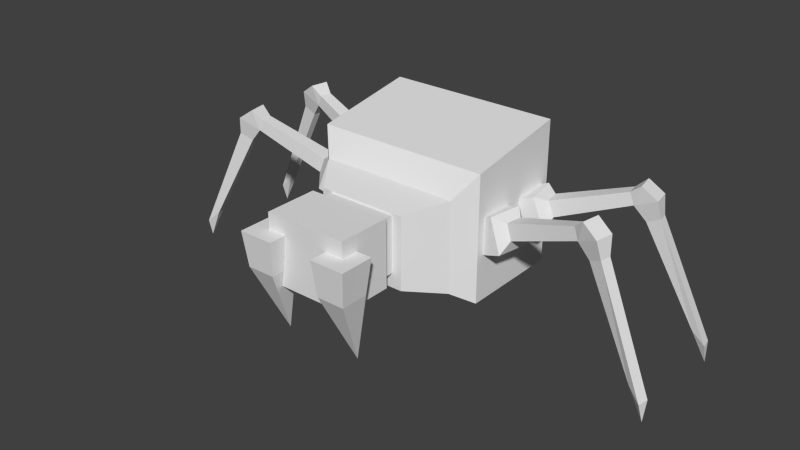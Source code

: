 # Source: concapedehead.blend  (saved by Blender 2.67.0; exported with 4.5.12 LTS)
import bpy
from mathutils import Matrix  # noqa: F401  (used for matrix-valued properties, if any)

bpy.ops.wm.read_factory_settings(use_empty=True)
scene = bpy.context.scene
scene.name = 'Scene'

# ---- collections
col_collection_1 = bpy.data.collections.new('Collection 1'); scene.collection.children.link(col_collection_1)

# ---- world
world_world = bpy.data.worlds.new('World'); scene.world = world_world
world_world.color = (0.05088, 0.05088, 0.05088)
world_world.use_sun_shadow = False
world_world.sun_shadow_jitter_overblur = 0.0
world_world.cycles.sampling_method = 'MANUAL'
world_world.cycles.sample_map_resolution = 256

# ---- meshes
me_rightmouth = bpy.data.meshes.new('RightMouth')
me_rightmouth.from_pydata([(-0.8, -0.8, -1.0), (-0.8, 0.8, -1.0), (0.8, 0.8, -1.0), (0.8, -0.8, -1.0), (-1.0, -1.0, 1.0), (-1.0, 1.0, 1.0), (1.0, 1.0, 1.0), (1.0, -1.0, 1.0), (0.0, 1.0, -5.0)], [], [(4, 5, 1), (5, 6, 2), (6, 7, 3), (7, 4, 0), (7, 6, 5), (3, 0, 8), (0, 1, 8), (2, 3, 8), (1, 2, 8), (0, 4, 1), (1, 5, 2), (2, 6, 3), (3, 7, 0), (4, 7, 5)])
_uv = me_rightmouth.uv_layers.new(name='UVMap')
_uv.uv.foreach_set('vector', [0.71, 0.6015, 0.6352, 0.6015, 0.6427, 0.5263, 0.7099, 0.5987, 0.6351, 0.5987, 0.6425, 0.5235, 0.6352, 0.6015, 0.71, 0.6015, 0.7025, 0.5263, 0.7101, 0.6129, 0.6353, 0.6129, 0.6428, 0.5378, 0.71, 0.6129, 0.71, 0.6877, 0.6352, 0.6877, 0.7026, 0.5378, 0.6428, 0.5378, 0.6727, 0.3737, 0.7025, 0.5263, 0.6427, 0.5263, 0.6352, 0.3737, 0.6427, 0.5263, 0.7025, 0.5263, 0.6352, 0.3737, 0.7024, 0.5235, 0.6425, 0.5235, 0.6725, 0.3737, 0.7025, 0.5263, 0.71, 0.6015, 0.6427, 0.5263, 0.7024, 0.5235, 0.7099, 0.5987, 0.6425, 0.5235, 0.6427, 0.5263, 0.6352, 0.6015, 0.7025, 0.5263, 0.7026, 0.5378, 0.7101, 0.6129, 0.6428, 0.5378, 0.6352, 0.6129, 0.71, 0.6129, 0.6352, 0.6877])
me_rightmouth.use_remesh_preserve_volume = False
me_rightmouth.use_remesh_preserve_attributes = False
me_rightmouth.use_mirror_vertex_groups = False
me_rightmouth.update()
me_leftmouth = bpy.data.meshes.new('LeftMouth')
me_leftmouth.from_pydata([(-0.8, -0.8, -1.0), (-0.8, 0.8, -1.0), (0.8, 0.8, -1.0), (0.8, -0.8, -1.0), (-1.0, -1.0, 1.0), (-1.0, 1.0, 1.0), (1.0, 1.0, 1.0), (1.0, -1.0, 1.0), (0.0, 1.0, -5.0)], [], [(4, 5, 1), (5, 6, 2), (6, 7, 3), (7, 4, 0), (7, 6, 5), (3, 0, 8), (0, 1, 8), (2, 3, 8), (1, 2, 8), (0, 4, 1), (1, 5, 2), (2, 6, 3), (3, 7, 0), (4, 7, 5)])
_uv = me_leftmouth.uv_layers.new(name='UVMap')
_uv.uv.foreach_set('vector', [0.71, 0.6015, 0.6352, 0.6015, 0.6427, 0.5263, 0.7099, 0.5987, 0.6351, 0.5987, 0.6425, 0.5235, 0.6352, 0.6015, 0.71, 0.6015, 0.7025, 0.5263, 0.7101, 0.6129, 0.6353, 0.6129, 0.6428, 0.5378, 0.71, 0.6129, 0.71, 0.6877, 0.6352, 0.6877, 0.7026, 0.5378, 0.6428, 0.5378, 0.6727, 0.3737, 0.7025, 0.5263, 0.6427, 0.5263, 0.6352, 0.3737, 0.6427, 0.5263, 0.7025, 0.5263, 0.6352, 0.3737, 0.7024, 0.5235, 0.6425, 0.5235, 0.6725, 0.3737, 0.7025, 0.5263, 0.71, 0.6015, 0.6427, 0.5263, 0.7024, 0.5235, 0.7099, 0.5987, 0.6425, 0.5235, 0.6427, 0.5263, 0.6352, 0.6015, 0.7025, 0.5263, 0.7026, 0.5378, 0.7101, 0.6129, 0.6428, 0.5378, 0.6352, 0.6129, 0.71, 0.6129, 0.6352, 0.6877])
me_leftmouth.use_remesh_preserve_volume = False
me_leftmouth.use_remesh_preserve_attributes = False
me_leftmouth.use_mirror_vertex_groups = False
me_leftmouth.update()
me_head = bpy.data.meshes.new('Head')
me_head.from_pydata([(-1.0, -0.3, -0.8), (-1.0, 0.5, -0.8), (1.0, 0.5, -0.8), (1.0, -0.3, -0.8), (-1.0, -0.3, 0.8), (-1.0, 0.5, 0.8), (1.0, 0.5, 0.8), (1.0, -0.3, 0.8), (-1.2, -0.45, -0.96), (1.2, -0.45, -0.96), (-1.2, -0.45, 0.96), (1.2, -0.45, 0.96), (-1.2, -2.0, -0.96), (1.2, -2.0, -0.96), (-1.2, -2.0, 0.96), (1.2, -2.0, 0.96)], [], [(4, 5, 1), (5, 6, 2), (6, 7, 3), (0, 3, 9), (0, 1, 2), (7, 6, 5), (8, 9, 13), (4, 0, 8), (3, 7, 9), (7, 4, 10), (15, 14, 12), (10, 8, 12), (9, 11, 15), (11, 10, 14), (0, 4, 1), (1, 5, 2), (2, 6, 3), (8, 0, 9), (3, 0, 2), (4, 7, 5), (12, 8, 13), (10, 4, 8), (11, 7, 10), (13, 15, 12), (14, 10, 12), (13, 9, 15), (15, 11, 14), (7, 11, 9)])
_uv = me_head.uv_layers.new(name='UVMap')
_uv.uv.foreach_set('vector', [0.361, 0.4078, 0.4223, 0.4078, 0.4223, 0.2853, 0.4557, 0.05677, 0.4557, 0.21, 0.3331, 0.21, 0.4228, 0.4068, 0.3615, 0.4068, 0.3615, 0.2843, 0.3926, 0.0573, 0.3926, 0.2105, 0.3758, 0.2258, 0.3926, 0.0573, 0.4539, 0.0573, 0.4539, 0.2105, 0.1618, 0.05603, 0.2231, 0.05603, 0.2231, 0.2092, 0.3758, 0.04198, 0.3758, 0.2258, 0.2571, 0.2258, 0.361, 0.4078, 0.361, 0.2853, 0.3418, 0.273, 0.3615, 0.2843, 0.3615, 0.4068, 0.3424, 0.272, 0.1618, 0.05603, 0.1618, 0.2092, 0.145, 0.2245, 0.1989, 0.4194, 0.01511, 0.4194, 0.01511, 0.2724, 0.3418, 0.4201, 0.3418, 0.273, 0.2231, 0.273, 0.3424, 0.272, 0.3424, 0.4191, 0.2236, 0.4191, 0.145, 0.04071, 0.145, 0.2245, 0.0263, 0.2245, 0.361, 0.2853, 0.361, 0.4078, 0.4223, 0.2853, 0.3331, 0.05677, 0.4557, 0.05677, 0.3331, 0.21, 0.4228, 0.2843, 0.4228, 0.4068, 0.3615, 0.2843, 0.3758, 0.04198, 0.3926, 0.0573, 0.3758, 0.2258, 0.3926, 0.2105, 0.3926, 0.0573, 0.4539, 0.2105, 0.1618, 0.2092, 0.1618, 0.05603, 0.2231, 0.2092, 0.2571, 0.04198, 0.3758, 0.04198, 0.2571, 0.2258, 0.3418, 0.4201, 0.361, 0.4078, 0.3418, 0.273, 0.145, 0.04071, 0.1618, 0.05603, 0.145, 0.2245, 0.1989, 0.2724, 0.1989, 0.4194, 0.01511, 0.2724, 0.2231, 0.4201, 0.3418, 0.4201, 0.2231, 0.273, 0.2236, 0.272, 0.3424, 0.272, 0.2236, 0.4191, 0.0263, 0.04071, 0.145, 0.04071, 0.0263, 0.2245, 0.3615, 0.4068, 0.3424, 0.4191, 0.3424, 0.272])
me_head.use_remesh_preserve_volume = False
me_head.use_remesh_preserve_attributes = False
me_head.use_mirror_vertex_groups = False
me_head.update()
me_frontrightleg = bpy.data.meshes.new('FrontRightLeg')
me_frontrightleg.from_pydata([(-0.5977, -1.0, -1.282), (-0.5977, 1.0, -1.282), (1.282, 1.0, -0.5977), (1.282, -1.0, -0.5977), (-1.282, -1.0, 0.5977), (-1.282, 1.0, 0.5977), (0.5977, 1.0, 1.282), (0.5977, -1.0, 1.282), (1.532, 0.468, 0.1427), (1.532, -0.468, 0.1427), (1.212, 0.468, 1.022), (1.212, -0.468, 1.022), (5.606, 0.36, 1.767), (5.606, -0.36, 1.767), (5.36, 0.36, 2.444), (5.36, -0.36, 2.444), (6.839, 0.54, 2.336), (6.839, -0.54, 2.336), (5.955, 0.54, 2.956), (5.955, -0.54, 2.956), (6.272, 0.216, 0.973), (6.272, -0.216, 0.973), (7.012, 0.324, 1.314), (7.012, -0.324, 1.314), (9.204, 0.216, -4.383), (9.204, -0.216, -4.383), (9.944, 0.324, -5.042), (9.944, -0.324, -5.042), (9.993, -2.161e-07, -6.12)], [], [(4, 5, 1), (5, 6, 1), (6, 7, 10), (7, 4, 0), (0, 1, 2), (7, 6, 5), (11, 9, 13), (7, 3, 9), (2, 6, 8), (3, 2, 8), (14, 15, 19), (9, 8, 12), (8, 10, 12), (10, 11, 15), (18, 19, 17), (15, 13, 19), (13, 12, 20), (12, 14, 18), (21, 20, 24), (17, 13, 23), (16, 17, 23), (12, 16, 22), (22, 23, 27), (23, 21, 25), (20, 22, 24), (24, 26, 28), (25, 24, 28), (26, 27, 28), (27, 25, 28), (0, 4, 1), (7, 11, 10), (3, 7, 0), (3, 0, 2), (4, 7, 5), (15, 11, 13), (11, 7, 9), (6, 10, 8), (9, 3, 8), (18, 14, 19), (13, 9, 12), (10, 14, 12), (14, 10, 15), (16, 18, 17), (13, 17, 19), (21, 13, 20), (16, 12, 18), (25, 21, 24), (13, 21, 23), (22, 16, 23), (20, 12, 22), (26, 22, 27), (27, 23, 25), (22, 26, 24), (6, 2, 1)])
_uv = me_frontrightleg.uv_layers.new(name='UVMap')
_uv.uv.foreach_set('vector', [0.656, 0.2533, 0.7395, 0.2533, 0.7395, 0.3368, 0.8692, 0.02252, 0.7898, 0.02169, 0.8684, 0.1019, 0.9765, 0.6312, 0.8894, 0.6312, 0.9533, 0.6022, 0.7739, 0.02344, 0.8481, 0.02422, 0.8473, 0.09842, 0.8596, 0.7184, 0.7718, 0.7184, 0.7718, 0.6305, 0.8894, 0.6312, 0.9765, 0.6312, 0.9765, 0.7184, 0.7469, 0.04, 0.7466, 0.07472, 0.5839, 0.06807, 0.7739, 0.02344, 0.7731, 0.09764, 0.7466, 0.07472, 0.789, 0.1011, 0.7898, 0.02169, 0.7605, 0.07657, 0.8596, 0.6305, 0.7718, 0.6305, 0.7951, 0.5961, 0.9486, 0.4112, 0.9172, 0.4112, 0.9094, 0.377, 0.8363, 0.5961, 0.7951, 0.5961, 0.7999, 0.4034, 0.7605, 0.07657, 0.7609, 0.0394, 0.5865, 0.06945, 0.9533, 0.6022, 0.9125, 0.6022, 0.9172, 0.4112, 0.9565, 0.377, 0.9094, 0.377, 0.9094, 0.3299, 0.5842, 0.04136, 0.5839, 0.06807, 0.5563, 0.03077, 0.8315, 0.4034, 0.7999, 0.4034, 0.8062, 0.3579, 0.5865, 0.06945, 0.5868, 0.04086, 0.5569, 0.02953, 0.8252, 0.3579, 0.8062, 0.3579, 0.7975, 0.2128, 0.5333, 0.06359, 0.5839, 0.06807, 0.541, 0.1021, 0.9565, 0.3299, 0.9094, 0.3299, 0.9188, 0.2848, 0.5865, 0.06945, 0.5323, 0.06466, 0.5405, 0.1059, 0.947, 0.2848, 0.9188, 0.2848, 0.9105, 0.06938, 0.541, 0.1021, 0.5713, 0.1048, 0.5361, 0.3286, 0.573, 0.1088, 0.5405, 0.1059, 0.5353, 0.3483, 0.5353, 0.3483, 0.4983, 0.3806, 0.5001, 0.4362, 0.8165, 0.2128, 0.7975, 0.2128, 0.807, 0.1289, 0.9387, 0.06938, 0.9105, 0.06938, 0.9246, 0.02234, 0.4895, 0.397, 0.5361, 0.3286, 0.5161, 0.4868, 0.656, 0.3368, 0.656, 0.2533, 0.7395, 0.3368, 0.8894, 0.6312, 0.9125, 0.6022, 0.9533, 0.6022, 0.7731, 0.09764, 0.7739, 0.02344, 0.8473, 0.09842, 0.8596, 0.6305, 0.8596, 0.7184, 0.7718, 0.6305, 0.8894, 0.7184, 0.8894, 0.6312, 0.9765, 0.7184, 0.5842, 0.04136, 0.7469, 0.04, 0.5839, 0.06807, 0.7469, 0.04, 0.7739, 0.02344, 0.7466, 0.07472, 0.7898, 0.02169, 0.7609, 0.0394, 0.7605, 0.07657, 0.8363, 0.5961, 0.8596, 0.6305, 0.7951, 0.5961, 0.9565, 0.377, 0.9486, 0.4112, 0.9094, 0.377, 0.8315, 0.4034, 0.8363, 0.5961, 0.7999, 0.4034, 0.7609, 0.0394, 0.5868, 0.04086, 0.5865, 0.06945, 0.9486, 0.4112, 0.9533, 0.6022, 0.9172, 0.4112, 0.9565, 0.3299, 0.9565, 0.377, 0.9094, 0.3299, 0.5839, 0.06807, 0.5333, 0.06359, 0.5563, 0.03077, 0.8252, 0.3579, 0.8315, 0.4034, 0.8062, 0.3579, 0.5323, 0.06466, 0.5865, 0.06945, 0.5569, 0.02953, 0.8165, 0.2128, 0.8252, 0.3579, 0.7975, 0.2128, 0.5839, 0.06807, 0.5713, 0.1048, 0.541, 0.1021, 0.947, 0.2848, 0.9565, 0.3299, 0.9188, 0.2848, 0.573, 0.1088, 0.5865, 0.06945, 0.5405, 0.1059, 0.9387, 0.06938, 0.947, 0.2848, 0.9105, 0.06938, 0.4895, 0.397, 0.541, 0.1021, 0.5361, 0.3286, 0.5405, 0.1059, 0.4983, 0.3806, 0.5353, 0.3483, 0.7898, 0.02169, 0.789, 0.1011, 0.8684, 0.1019])
me_frontrightleg.use_remesh_preserve_volume = False
me_frontrightleg.use_remesh_preserve_attributes = False
me_frontrightleg.use_mirror_vertex_groups = False
me_frontrightleg.update()
me_backrightleg = bpy.data.meshes.new('BackRightLeg')
me_backrightleg.from_pydata([(-0.5977, -1.0, -1.282), (-0.5977, 1.0, -1.282), (1.282, 1.0, -0.5977), (1.282, -1.0, -0.5977), (-1.282, -1.0, 0.5977), (-1.282, 1.0, 0.5977), (0.5977, 1.0, 1.282), (0.5977, -1.0, 1.282), (1.532, 0.468, 0.1427), (1.532, -0.468, 0.1427), (1.212, 0.468, 1.022), (1.212, -0.468, 1.022), (5.606, 0.36, 1.767), (5.606, -0.36, 1.767), (5.36, 0.36, 2.444), (5.36, -0.36, 2.444), (6.839, 0.54, 2.336), (6.839, -0.54, 2.336), (5.955, 0.54, 2.956), (5.955, -0.54, 2.956), (6.272, 0.216, 0.973), (6.272, -0.216, 0.973), (7.012, 0.324, 1.314), (7.012, -0.324, 1.314), (9.204, 0.216, -4.383), (9.204, -0.216, -4.383), (9.944, 0.324, -5.042), (9.944, -0.324, -5.042), (9.993, -2.161e-07, -6.12)], [], [(4, 5, 1), (5, 6, 1), (6, 7, 10), (7, 4, 0), (0, 1, 2), (7, 6, 5), (11, 9, 13), (7, 3, 9), (2, 6, 8), (3, 2, 8), (14, 15, 19), (9, 8, 12), (8, 10, 12), (10, 11, 15), (18, 19, 17), (15, 13, 19), (13, 12, 20), (12, 14, 18), (21, 20, 24), (17, 13, 23), (16, 17, 23), (12, 16, 22), (22, 23, 27), (23, 21, 25), (20, 22, 24), (24, 26, 28), (25, 24, 28), (26, 27, 28), (27, 25, 28), (0, 4, 1), (7, 11, 10), (3, 7, 0), (3, 0, 2), (4, 7, 5), (15, 11, 13), (11, 7, 9), (6, 10, 8), (9, 3, 8), (18, 14, 19), (13, 9, 12), (10, 14, 12), (14, 10, 15), (16, 18, 17), (13, 17, 19), (21, 13, 20), (16, 12, 18), (25, 21, 24), (13, 21, 23), (22, 16, 23), (20, 12, 22), (26, 22, 27), (27, 23, 25), (22, 26, 24), (6, 2, 1)])
_uv = me_backrightleg.uv_layers.new(name='UVMap')
_uv.uv.foreach_set('vector', [0.656, 0.2533, 0.7395, 0.2533, 0.7395, 0.3368, 0.8692, 0.02252, 0.7898, 0.02169, 0.8684, 0.1019, 0.9765, 0.6312, 0.8894, 0.6312, 0.9533, 0.6022, 0.7739, 0.02344, 0.8481, 0.02422, 0.8473, 0.09842, 0.8596, 0.7184, 0.7718, 0.7184, 0.7718, 0.6305, 0.8894, 0.6312, 0.9765, 0.6312, 0.9765, 0.7184, 0.7469, 0.04, 0.7466, 0.07472, 0.5839, 0.06807, 0.7739, 0.02344, 0.7731, 0.09764, 0.7466, 0.07472, 0.789, 0.1011, 0.7898, 0.02169, 0.7605, 0.07657, 0.8596, 0.6305, 0.7718, 0.6305, 0.7951, 0.5961, 0.9486, 0.4112, 0.9172, 0.4112, 0.9094, 0.377, 0.8363, 0.5961, 0.7951, 0.5961, 0.7999, 0.4034, 0.7605, 0.07657, 0.7609, 0.0394, 0.5865, 0.06945, 0.9533, 0.6022, 0.9125, 0.6022, 0.9172, 0.4112, 0.9565, 0.377, 0.9094, 0.377, 0.9094, 0.3299, 0.5842, 0.04136, 0.5839, 0.06807, 0.5563, 0.03077, 0.8315, 0.4034, 0.7999, 0.4034, 0.8062, 0.3579, 0.5865, 0.06945, 0.5868, 0.04086, 0.5569, 0.02953, 0.8252, 0.3579, 0.8062, 0.3579, 0.7975, 0.2128, 0.5333, 0.06359, 0.5839, 0.06807, 0.541, 0.1021, 0.9565, 0.3299, 0.9094, 0.3299, 0.9188, 0.2848, 0.5865, 0.06945, 0.5323, 0.06466, 0.5405, 0.1059, 0.947, 0.2848, 0.9188, 0.2848, 0.9105, 0.06938, 0.541, 0.1021, 0.5713, 0.1048, 0.5361, 0.3286, 0.573, 0.1088, 0.5405, 0.1059, 0.5353, 0.3483, 0.5353, 0.3483, 0.4983, 0.3806, 0.5001, 0.4362, 0.8165, 0.2128, 0.7975, 0.2128, 0.807, 0.1289, 0.9387, 0.06938, 0.9105, 0.06938, 0.9246, 0.02234, 0.4895, 0.397, 0.5361, 0.3286, 0.5161, 0.4868, 0.656, 0.3368, 0.656, 0.2533, 0.7395, 0.3368, 0.8894, 0.6312, 0.9125, 0.6022, 0.9533, 0.6022, 0.7731, 0.09764, 0.7739, 0.02344, 0.8473, 0.09842, 0.8596, 0.6305, 0.8596, 0.7184, 0.7718, 0.6305, 0.8894, 0.7184, 0.8894, 0.6312, 0.9765, 0.7184, 0.5842, 0.04136, 0.7469, 0.04, 0.5839, 0.06807, 0.7469, 0.04, 0.7739, 0.02344, 0.7466, 0.07472, 0.7898, 0.02169, 0.7609, 0.0394, 0.7605, 0.07657, 0.8363, 0.5961, 0.8596, 0.6305, 0.7951, 0.5961, 0.9565, 0.377, 0.9486, 0.4112, 0.9094, 0.377, 0.8315, 0.4034, 0.8363, 0.5961, 0.7999, 0.4034, 0.7609, 0.0394, 0.5868, 0.04086, 0.5865, 0.06945, 0.9486, 0.4112, 0.9533, 0.6022, 0.9172, 0.4112, 0.9565, 0.3299, 0.9565, 0.377, 0.9094, 0.3299, 0.5839, 0.06807, 0.5333, 0.06359, 0.5563, 0.03077, 0.8252, 0.3579, 0.8315, 0.4034, 0.8062, 0.3579, 0.5323, 0.06466, 0.5865, 0.06945, 0.5569, 0.02953, 0.8165, 0.2128, 0.8252, 0.3579, 0.7975, 0.2128, 0.5839, 0.06807, 0.5713, 0.1048, 0.541, 0.1021, 0.947, 0.2848, 0.9565, 0.3299, 0.9188, 0.2848, 0.573, 0.1088, 0.5865, 0.06945, 0.5405, 0.1059, 0.9387, 0.06938, 0.947, 0.2848, 0.9105, 0.06938, 0.4895, 0.397, 0.541, 0.1021, 0.5361, 0.3286, 0.5405, 0.1059, 0.4983, 0.3806, 0.5353, 0.3483, 0.7898, 0.02169, 0.789, 0.1011, 0.8684, 0.1019])
me_backrightleg.use_remesh_preserve_volume = False
me_backrightleg.use_remesh_preserve_attributes = False
me_backrightleg.use_mirror_vertex_groups = False
me_backrightleg.update()
me_backleftleg = bpy.data.meshes.new('BackLeftLeg')
me_backleftleg.from_pydata([(-0.5977, -1.0, -1.282), (-0.5977, 1.0, -1.282), (1.282, 1.0, -0.5977), (1.282, -1.0, -0.5977), (-1.282, -1.0, 0.5977), (-1.282, 1.0, 0.5977), (0.5977, 1.0, 1.282), (0.5977, -1.0, 1.282), (1.532, 0.468, 0.1427), (1.532, -0.468, 0.1427), (1.212, 0.468, 1.022), (1.212, -0.468, 1.022), (5.606, 0.36, 1.767), (5.606, -0.36, 1.767), (5.36, 0.36, 2.444), (5.36, -0.36, 2.444), (6.839, 0.54, 2.336), (6.839, -0.54, 2.336), (5.955, 0.54, 2.956), (5.955, -0.54, 2.956), (6.272, 0.216, 0.973), (6.272, -0.216, 0.973), (7.012, 0.324, 1.314), (7.012, -0.324, 1.314), (9.204, 0.216, -4.383), (9.204, -0.216, -4.383), (9.944, 0.324, -5.042), (9.944, -0.324, -5.042), (9.993, -2.161e-07, -6.12)], [], [(4, 5, 1), (5, 6, 1), (6, 7, 10), (7, 4, 0), (0, 1, 2), (7, 6, 5), (11, 9, 13), (7, 3, 9), (2, 6, 8), (3, 2, 8), (14, 15, 19), (9, 8, 12), (8, 10, 12), (10, 11, 15), (18, 19, 17), (15, 13, 19), (13, 12, 20), (12, 14, 18), (21, 20, 24), (17, 13, 23), (16, 17, 23), (12, 16, 22), (22, 23, 27), (23, 21, 25), (20, 22, 24), (24, 26, 28), (25, 24, 28), (26, 27, 28), (27, 25, 28), (0, 4, 1), (7, 11, 10), (3, 7, 0), (3, 0, 2), (4, 7, 5), (15, 11, 13), (11, 7, 9), (6, 10, 8), (9, 3, 8), (18, 14, 19), (13, 9, 12), (10, 14, 12), (14, 10, 15), (16, 18, 17), (13, 17, 19), (21, 13, 20), (16, 12, 18), (25, 21, 24), (13, 21, 23), (22, 16, 23), (20, 12, 22), (26, 22, 27), (27, 23, 25), (22, 26, 24), (6, 2, 1)])
_uv = me_backleftleg.uv_layers.new(name='UVMap')
_uv.uv.foreach_set('vector', [0.656, 0.2533, 0.7395, 0.2533, 0.7395, 0.3368, 0.8692, 0.02252, 0.7898, 0.02169, 0.8684, 0.1019, 0.9765, 0.6312, 0.8894, 0.6312, 0.9533, 0.6022, 0.7739, 0.02344, 0.8481, 0.02422, 0.8473, 0.09842, 0.8596, 0.7184, 0.7718, 0.7184, 0.7718, 0.6305, 0.8894, 0.6312, 0.9765, 0.6312, 0.9765, 0.7184, 0.7469, 0.04, 0.7466, 0.07472, 0.5839, 0.06807, 0.7739, 0.02344, 0.7731, 0.09764, 0.7466, 0.07472, 0.789, 0.1011, 0.7898, 0.02169, 0.7605, 0.07657, 0.8596, 0.6305, 0.7718, 0.6305, 0.7951, 0.5961, 0.9486, 0.4112, 0.9172, 0.4112, 0.9094, 0.377, 0.8363, 0.5961, 0.7951, 0.5961, 0.7999, 0.4034, 0.7605, 0.07657, 0.7609, 0.0394, 0.5865, 0.06945, 0.9533, 0.6022, 0.9125, 0.6022, 0.9172, 0.4112, 0.9565, 0.377, 0.9094, 0.377, 0.9094, 0.3299, 0.5842, 0.04136, 0.5839, 0.06807, 0.5563, 0.03077, 0.8315, 0.4034, 0.7999, 0.4034, 0.8062, 0.3579, 0.5865, 0.06945, 0.5868, 0.04086, 0.5569, 0.02953, 0.8252, 0.3579, 0.8062, 0.3579, 0.7975, 0.2128, 0.5333, 0.06359, 0.5839, 0.06807, 0.541, 0.1021, 0.9565, 0.3299, 0.9094, 0.3299, 0.9188, 0.2848, 0.5865, 0.06945, 0.5323, 0.06466, 0.5405, 0.1059, 0.947, 0.2848, 0.9188, 0.2848, 0.9105, 0.06938, 0.541, 0.1021, 0.5713, 0.1048, 0.5361, 0.3286, 0.573, 0.1088, 0.5405, 0.1059, 0.5353, 0.3483, 0.5353, 0.3483, 0.4983, 0.3806, 0.5001, 0.4362, 0.8165, 0.2128, 0.7975, 0.2128, 0.807, 0.1289, 0.9387, 0.06938, 0.9105, 0.06938, 0.9246, 0.02234, 0.4895, 0.397, 0.5361, 0.3286, 0.5161, 0.4868, 0.656, 0.3368, 0.656, 0.2533, 0.7395, 0.3368, 0.8894, 0.6312, 0.9125, 0.6022, 0.9533, 0.6022, 0.7731, 0.09764, 0.7739, 0.02344, 0.8473, 0.09842, 0.8596, 0.6305, 0.8596, 0.7184, 0.7718, 0.6305, 0.8894, 0.7184, 0.8894, 0.6312, 0.9765, 0.7184, 0.5842, 0.04136, 0.7469, 0.04, 0.5839, 0.06807, 0.7469, 0.04, 0.7739, 0.02344, 0.7466, 0.07472, 0.7898, 0.02169, 0.7609, 0.0394, 0.7605, 0.07657, 0.8363, 0.5961, 0.8596, 0.6305, 0.7951, 0.5961, 0.9565, 0.377, 0.9486, 0.4112, 0.9094, 0.377, 0.8315, 0.4034, 0.8363, 0.5961, 0.7999, 0.4034, 0.7609, 0.0394, 0.5868, 0.04086, 0.5865, 0.06945, 0.9486, 0.4112, 0.9533, 0.6022, 0.9172, 0.4112, 0.9565, 0.3299, 0.9565, 0.377, 0.9094, 0.3299, 0.5839, 0.06807, 0.5333, 0.06359, 0.5563, 0.03077, 0.8252, 0.3579, 0.8315, 0.4034, 0.8062, 0.3579, 0.5323, 0.06466, 0.5865, 0.06945, 0.5569, 0.02953, 0.8165, 0.2128, 0.8252, 0.3579, 0.7975, 0.2128, 0.5839, 0.06807, 0.5713, 0.1048, 0.541, 0.1021, 0.947, 0.2848, 0.9565, 0.3299, 0.9188, 0.2848, 0.573, 0.1088, 0.5865, 0.06945, 0.5405, 0.1059, 0.9387, 0.06938, 0.947, 0.2848, 0.9105, 0.06938, 0.4895, 0.397, 0.541, 0.1021, 0.5361, 0.3286, 0.5405, 0.1059, 0.4983, 0.3806, 0.5353, 0.3483, 0.7898, 0.02169, 0.789, 0.1011, 0.8684, 0.1019])
me_backleftleg.use_remesh_preserve_volume = False
me_backleftleg.use_remesh_preserve_attributes = False
me_backleftleg.use_mirror_vertex_groups = False
me_backleftleg.update()
me_frontleftleg = bpy.data.meshes.new('FrontLeftLeg')
me_frontleftleg.from_pydata([(-0.5977, -1.0, -1.282), (-0.5977, 1.0, -1.282), (1.282, 1.0, -0.5977), (1.282, -1.0, -0.5977), (-1.282, -1.0, 0.5977), (-1.282, 1.0, 0.5977), (0.5977, 1.0, 1.282), (0.5977, -1.0, 1.282), (1.532, 0.468, 0.1427), (1.532, -0.468, 0.1427), (1.212, 0.468, 1.022), (1.212, -0.468, 1.022), (5.606, 0.36, 1.767), (5.606, -0.36, 1.767), (5.36, 0.36, 2.444), (5.36, -0.36, 2.444), (6.839, 0.54, 2.336), (6.839, -0.54, 2.336), (5.955, 0.54, 2.956), (5.955, -0.54, 2.956), (6.272, 0.216, 0.973), (6.272, -0.216, 0.973), (7.012, 0.324, 1.314), (7.012, -0.324, 1.314), (9.204, 0.216, -4.383), (9.204, -0.216, -4.383), (9.944, 0.324, -5.042), (9.944, -0.324, -5.042), (9.993, -2.161e-07, -6.12)], [], [(4, 5, 1), (5, 6, 1), (6, 7, 10), (7, 4, 0), (0, 1, 2), (7, 6, 5), (11, 9, 13), (7, 3, 9), (2, 6, 8), (3, 2, 8), (14, 15, 19), (9, 8, 12), (8, 10, 12), (10, 11, 15), (18, 19, 17), (15, 13, 19), (13, 12, 20), (12, 14, 18), (21, 20, 24), (17, 13, 23), (16, 17, 23), (12, 16, 22), (22, 23, 27), (23, 21, 25), (20, 22, 24), (24, 26, 28), (25, 24, 28), (26, 27, 28), (27, 25, 28), (0, 4, 1), (7, 11, 10), (3, 7, 0), (3, 0, 2), (4, 7, 5), (15, 11, 13), (11, 7, 9), (6, 10, 8), (9, 3, 8), (18, 14, 19), (13, 9, 12), (10, 14, 12), (14, 10, 15), (16, 18, 17), (13, 17, 19), (21, 13, 20), (16, 12, 18), (25, 21, 24), (13, 21, 23), (22, 16, 23), (20, 12, 22), (26, 22, 27), (27, 23, 25), (22, 26, 24), (6, 2, 1)])
_uv = me_frontleftleg.uv_layers.new(name='UVMap')
_uv.uv.foreach_set('vector', [0.656, 0.2533, 0.7395, 0.2533, 0.7395, 0.3368, 0.8692, 0.02252, 0.7898, 0.02169, 0.8684, 0.1019, 0.9765, 0.6312, 0.8894, 0.6312, 0.9533, 0.6022, 0.7739, 0.02344, 0.8481, 0.02422, 0.8473, 0.09842, 0.8596, 0.7184, 0.7718, 0.7184, 0.7718, 0.6305, 0.8894, 0.6312, 0.9765, 0.6312, 0.9765, 0.7184, 0.7469, 0.04, 0.7466, 0.07472, 0.5839, 0.06807, 0.7739, 0.02344, 0.7731, 0.09764, 0.7466, 0.07472, 0.789, 0.1011, 0.7898, 0.02169, 0.7605, 0.07657, 0.8596, 0.6305, 0.7718, 0.6305, 0.7951, 0.5961, 0.9486, 0.4112, 0.9172, 0.4112, 0.9094, 0.377, 0.8363, 0.5961, 0.7951, 0.5961, 0.7999, 0.4034, 0.7605, 0.07657, 0.7609, 0.0394, 0.5865, 0.06945, 0.9533, 0.6022, 0.9125, 0.6022, 0.9172, 0.4112, 0.9565, 0.377, 0.9094, 0.377, 0.9094, 0.3299, 0.5842, 0.04136, 0.5839, 0.06807, 0.5563, 0.03077, 0.8315, 0.4034, 0.7999, 0.4034, 0.8062, 0.3579, 0.5865, 0.06945, 0.5868, 0.04086, 0.5569, 0.02953, 0.8252, 0.3579, 0.8062, 0.3579, 0.7975, 0.2128, 0.5333, 0.06359, 0.5839, 0.06807, 0.541, 0.1021, 0.9565, 0.3299, 0.9094, 0.3299, 0.9188, 0.2848, 0.5865, 0.06945, 0.5323, 0.06466, 0.5405, 0.1059, 0.947, 0.2848, 0.9188, 0.2848, 0.9105, 0.06938, 0.541, 0.1021, 0.5713, 0.1048, 0.5361, 0.3286, 0.573, 0.1088, 0.5405, 0.1059, 0.5353, 0.3483, 0.5353, 0.3483, 0.4983, 0.3806, 0.5001, 0.4362, 0.8165, 0.2128, 0.7975, 0.2128, 0.807, 0.1289, 0.9387, 0.06938, 0.9105, 0.06938, 0.9246, 0.02234, 0.4895, 0.397, 0.5361, 0.3286, 0.5161, 0.4868, 0.656, 0.3368, 0.656, 0.2533, 0.7395, 0.3368, 0.8894, 0.6312, 0.9125, 0.6022, 0.9533, 0.6022, 0.7731, 0.09764, 0.7739, 0.02344, 0.8473, 0.09842, 0.8596, 0.6305, 0.8596, 0.7184, 0.7718, 0.6305, 0.8894, 0.7184, 0.8894, 0.6312, 0.9765, 0.7184, 0.5842, 0.04136, 0.7469, 0.04, 0.5839, 0.06807, 0.7469, 0.04, 0.7739, 0.02344, 0.7466, 0.07472, 0.7898, 0.02169, 0.7609, 0.0394, 0.7605, 0.07657, 0.8363, 0.5961, 0.8596, 0.6305, 0.7951, 0.5961, 0.9565, 0.377, 0.9486, 0.4112, 0.9094, 0.377, 0.8315, 0.4034, 0.8363, 0.5961, 0.7999, 0.4034, 0.7609, 0.0394, 0.5868, 0.04086, 0.5865, 0.06945, 0.9486, 0.4112, 0.9533, 0.6022, 0.9172, 0.4112, 0.9565, 0.3299, 0.9565, 0.377, 0.9094, 0.3299, 0.5839, 0.06807, 0.5333, 0.06359, 0.5563, 0.03077, 0.8252, 0.3579, 0.8315, 0.4034, 0.8062, 0.3579, 0.5323, 0.06466, 0.5865, 0.06945, 0.5569, 0.02953, 0.8165, 0.2128, 0.8252, 0.3579, 0.7975, 0.2128, 0.5839, 0.06807, 0.5713, 0.1048, 0.541, 0.1021, 0.947, 0.2848, 0.9565, 0.3299, 0.9188, 0.2848, 0.573, 0.1088, 0.5865, 0.06945, 0.5405, 0.1059, 0.9387, 0.06938, 0.947, 0.2848, 0.9105, 0.06938, 0.4895, 0.397, 0.541, 0.1021, 0.5361, 0.3286, 0.5405, 0.1059, 0.4983, 0.3806, 0.5353, 0.3483, 0.7898, 0.02169, 0.789, 0.1011, 0.8684, 0.1019])
me_frontleftleg.use_remesh_preserve_volume = False
me_frontleftleg.use_remesh_preserve_attributes = False
me_frontleftleg.use_mirror_vertex_groups = False
me_frontleftleg.update()
me_body = bpy.data.meshes.new('Body')
me_body.from_pydata([(-1.0, -0.75, -1.0), (-1.0, 0.75, -1.0), (1.0, 0.75, -1.0), (1.0, -0.75, -1.0), (-1.0, -0.75, 1.0), (-1.0, 0.75, 1.278), (1.0, 0.75, 1.278), (1.0, -0.75, 1.0), (-0.8, -1.0, -0.8192), (0.8, -1.0, -0.8192), (-0.8, -1.0, 0.6208), (0.8, -1.0, 0.6208), (-0.512, -1.5, -0.6752), (0.512, -1.5, -0.6752), (-0.512, -1.5, 0.4768), (0.512, -1.5, 0.4768), (-0.5, 1.25, -0.5), (0.5, 1.25, -0.5), (-0.5, 1.25, 0.5), (0.5, 1.25, 0.5)], [], [(4, 5, 1), (5, 6, 19), (6, 7, 2), (7, 4, 10), (0, 1, 2), (7, 6, 5), (11, 10, 14), (4, 0, 10), (0, 3, 9), (3, 7, 11), (15, 14, 12), (8, 9, 13), (10, 8, 12), (9, 11, 13), (18, 19, 17), (1, 5, 18), (6, 2, 19), (2, 1, 16), (0, 4, 1), (18, 5, 19), (7, 3, 2), (11, 7, 10), (3, 0, 2), (4, 7, 5), (15, 11, 14), (0, 8, 10), (8, 0, 9), (9, 3, 11), (13, 15, 12), (12, 8, 13), (14, 10, 12), (16, 18, 17), (16, 1, 18), (2, 17, 19), (17, 2, 16), (11, 15, 13)])
_uv = me_body.uv_layers.new(name='UVMap')
_uv.uv.foreach_set('vector', [0.1159, 0.6907, 0.2881, 0.7226, 0.2881, 0.4611, 0.4531, 0.987, 0.4531, 0.7574, 0.5592, 0.8148, 0.2881, 0.7225, 0.1159, 0.6907, 0.2881, 0.4611, 0.278, 0.7574, 0.278, 0.987, 0.2258, 0.9641, 0.7072, 0.7597, 0.8794, 0.7597, 0.8794, 0.9893, 0.278, 0.7574, 0.4531, 0.7574, 0.4531, 0.987, 0.2258, 0.7804, 0.2258, 0.9641, 0.1661, 0.931, 0.1159, 0.6907, 0.1159, 0.4611, 0.07919, 0.6472, 0.7072, 0.7597, 0.7072, 0.9893, 0.6718, 0.9663, 0.1159, 0.4611, 0.1159, 0.6907, 0.07919, 0.6471, 0.0173, 0.984, 0.0173, 0.8664, 0.1495, 0.8664, 0.6718, 0.7827, 0.6718, 0.9663, 0.6121, 0.9333, 0.07919, 0.6472, 0.07919, 0.4819, 0.01296, 0.4984, 0.07919, 0.4818, 0.07919, 0.6471, 0.01296, 0.4984, 0.026, 0.7287, 0.1408, 0.7287, 0.1408, 0.8434, 0.2881, 0.4611, 0.2881, 0.7226, 0.3693, 0.6333, 0.2881, 0.7225, 0.2881, 0.4611, 0.3693, 0.6333, 0.8794, 0.9893, 0.8794, 0.7597, 0.9606, 0.8171, 0.1159, 0.4611, 0.1159, 0.6907, 0.2881, 0.4611, 0.5592, 0.9296, 0.4531, 0.987, 0.5592, 0.8148, 0.1159, 0.6907, 0.1159, 0.4611, 0.2881, 0.4611, 0.2258, 0.7804, 0.278, 0.7574, 0.2258, 0.9641, 0.7072, 0.9893, 0.7072, 0.7597, 0.8794, 0.9893, 0.278, 0.987, 0.278, 0.7574, 0.4531, 0.987, 0.1661, 0.8135, 0.2258, 0.7804, 0.1661, 0.931, 0.1159, 0.4611, 0.07919, 0.4819, 0.07919, 0.6472, 0.6718, 0.7827, 0.7072, 0.7597, 0.6718, 0.9663, 0.07919, 0.4818, 0.1159, 0.4611, 0.07919, 0.6471, 0.1495, 0.984, 0.0173, 0.984, 0.1495, 0.8664, 0.6121, 0.8157, 0.6718, 0.7827, 0.6121, 0.9333, 0.01296, 0.6307, 0.07919, 0.6472, 0.01296, 0.4984, 0.026, 0.8434, 0.026, 0.7287, 0.1408, 0.8434, 0.3693, 0.5185, 0.2881, 0.4611, 0.3693, 0.6333, 0.2881, 0.4611, 0.3693, 0.5185, 0.3693, 0.6333, 0.9606, 0.9319, 0.8794, 0.9893, 0.9606, 0.8171, 0.07919, 0.6471, 0.01296, 0.6306, 0.01296, 0.4984])
me_body.use_remesh_preserve_volume = False
me_body.use_remesh_preserve_attributes = False
me_body.use_mirror_vertex_groups = False
me_body.update()

# ---- objects
ob_rightmouth = bpy.data.objects.new('RightMouth', me_rightmouth)
ob_leftmouth = bpy.data.objects.new('LeftMouth', me_leftmouth)
ob_head = bpy.data.objects.new('Head', me_head)
ob_frontrightleg = bpy.data.objects.new('FrontRightLeg', me_frontrightleg)
ob_backrightleg = bpy.data.objects.new('BackRightLeg', me_backrightleg)
ob_backleftleg = bpy.data.objects.new('BackLeftLeg', me_backleftleg)
ob_frontleftleg = bpy.data.objects.new('FrontLeftLeg', me_frontleftleg)
ob_body = bpy.data.objects.new('Body', me_body)

# ---- transforms, parenting, visibility, modifiers, constraints
ob_rightmouth.location = (-0.23, -1.0, 0.6)
ob_rightmouth.scale = (-0.1, 0.1, 0.1)
ob_rightmouth.lineart.crease_threshold = 0.0
ob_leftmouth.location = (0.23, -1.0, 0.6)
ob_leftmouth.scale = (0.1, 0.1, 0.1)
ob_leftmouth.lineart.crease_threshold = 0.0
ob_head.location = (0.0, -0.6, 0.6)
ob_head.scale = (0.2, 0.2, 0.2)
ob_head.lineart.crease_threshold = 0.0
ob_frontrightleg.location = (-0.5, -0.15, 0.6)
ob_frontrightleg.rotation_euler = (0.0, -0.0, 0.1745)
ob_frontrightleg.scale = (-0.1, -0.1, 0.1)
ob_frontrightleg.lineart.crease_threshold = 0.0
ob_backrightleg.location = (-0.5, 0.15, 0.6)
ob_backrightleg.rotation_euler = (0.0, -0.0, -0.1745)
ob_backrightleg.scale = (-0.1, -0.1, 0.1)
ob_backrightleg.lineart.crease_threshold = 0.0
ob_backleftleg.location = (0.5, 0.15, 0.6)
ob_backleftleg.rotation_euler = (0.0, -0.0, 0.1745)
ob_backleftleg.scale = (0.1, 0.1, 0.1)
ob_backleftleg.lineart.crease_threshold = 0.0
ob_frontleftleg.location = (0.5, -0.15, 0.6)
ob_frontleftleg.rotation_euler = (0.0, -0.0, -0.1745)
ob_frontleftleg.scale = (0.1, 0.1, 0.1)
ob_frontleftleg.lineart.crease_threshold = 0.0
ob_body.location = (0.0, 0.0, 0.6)
ob_body.scale = (0.5003, 0.4, 0.36)
ob_body.lineart.crease_threshold = 0.0

# ---- collection membership
col_collection_1.objects.link(ob_rightmouth)
col_collection_1.objects.link(ob_leftmouth)
col_collection_1.objects.link(ob_head)
col_collection_1.objects.link(ob_frontrightleg)
col_collection_1.objects.link(ob_backrightleg)
col_collection_1.objects.link(ob_backleftleg)
col_collection_1.objects.link(ob_frontleftleg)
col_collection_1.objects.link(ob_body)

# ---- scene / render settings (as saved in the file)
scene.frame_start = 1; scene.frame_end = 250; scene.frame_set(1)
scene.render.engine = 'BLENDER_EEVEE_NEXT'
scene.render.image_settings.color_mode = 'RGB'
scene.render.image_settings.compression = 90
scene.render.resolution_percentage = 50
scene.render.dither_intensity = 0.0
scene.render.bake_margin = 2
scene.cycles.use_denoising = False
scene.cycles.samples = 10
scene.cycles.sampling_pattern = 'TABULATED_SOBOL'
scene.cycles.light_sampling_threshold = 0.0
scene.cycles.use_adaptive_sampling = False
scene.cycles.use_light_tree = False
scene.cycles.blur_glossy = 0.0
scene.cycles.volume_bounces = 1
scene.cycles.pixel_filter_type = 'GAUSSIAN'
scene.cycles.sample_clamp_indirect = 0.0
scene.view_settings.view_transform = 'Standard'
bpy.context.view_layer.update()

# ---- added for rendering (the .blend has no active camera and no usable light): camera, sun
cam_auto = bpy.data.cameras.new('AutoCamera')
cam_auto.lens = 50.0
cam_auto.sensor_width = 36.0
cam_auto.clip_end = 1000.0
ob_auto_camera = bpy.data.objects.new('AutoCamera', cam_auto)
scene.collection.objects.link(ob_auto_camera)
ob_auto_camera.location = (3.30074, -4.26089, 3.16457)
ob_auto_camera.rotation_euler = (1.09748, -7.21219e-08, 0.694738)
scene.camera = ob_auto_camera
light_auto_sun = bpy.data.lights.new('AutoSun', 'SUN')
light_auto_sun.energy = 3.0
light_auto_sun.angle = 0.0523599
ob_auto_sun = bpy.data.objects.new('AutoSun', light_auto_sun)
scene.collection.objects.link(ob_auto_sun)
ob_auto_sun.rotation_euler = (0.872665, 0.174533, 0.523599)
bpy.context.view_layer.update()

